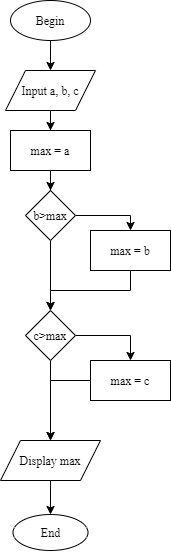

The diagram above was exported from draw.io. Its source (the exported page's mxGraphModel, read from the mxfile embedded in the PNG):
<mxGraphModel dx="600" dy="424" grid="1" gridSize="10" guides="1" tooltips="1" connect="1" arrows="1" fold="1" page="1" pageScale="1" pageWidth="827" pageHeight="1169" math="0" shadow="0">
  <root>
    <mxCell id="0" />
    <mxCell id="1" parent="0" />
    <mxCell id="SQRId7hMAYryq32sb-z6-6" value="" style="edgeStyle=orthogonalEdgeStyle;rounded=0;orthogonalLoop=1;jettySize=auto;html=1;fontFamily=Times New Roman;" edge="1" parent="1" source="SQRId7hMAYryq32sb-z6-1" target="SQRId7hMAYryq32sb-z6-4">
      <mxGeometry relative="1" as="geometry" />
    </mxCell>
    <mxCell id="SQRId7hMAYryq32sb-z6-1" value="Begin" style="ellipse;whiteSpace=wrap;html=1;fontFamily=Times New Roman;" vertex="1" parent="1">
      <mxGeometry x="130" y="40" width="80" height="40" as="geometry" />
    </mxCell>
    <mxCell id="SQRId7hMAYryq32sb-z6-11" value="" style="edgeStyle=orthogonalEdgeStyle;rounded=0;orthogonalLoop=1;jettySize=auto;html=1;fontFamily=Times New Roman;" edge="1" parent="1" source="SQRId7hMAYryq32sb-z6-4" target="SQRId7hMAYryq32sb-z6-9">
      <mxGeometry relative="1" as="geometry" />
    </mxCell>
    <mxCell id="SQRId7hMAYryq32sb-z6-4" value="Input a, b, c" style="shape=parallelogram;perimeter=parallelogramPerimeter;whiteSpace=wrap;html=1;fixedSize=1;fontFamily=Times New Roman;" vertex="1" parent="1">
      <mxGeometry x="125" y="110" width="90" height="40" as="geometry" />
    </mxCell>
    <mxCell id="SQRId7hMAYryq32sb-z6-13" value="" style="edgeStyle=orthogonalEdgeStyle;rounded=0;orthogonalLoop=1;jettySize=auto;html=1;fontFamily=Times New Roman;" edge="1" parent="1" source="SQRId7hMAYryq32sb-z6-8" target="SQRId7hMAYryq32sb-z6-10">
      <mxGeometry relative="1" as="geometry">
        <Array as="points">
          <mxPoint x="250" y="255" />
        </Array>
      </mxGeometry>
    </mxCell>
    <mxCell id="SQRId7hMAYryq32sb-z6-16" value="" style="edgeStyle=orthogonalEdgeStyle;rounded=0;orthogonalLoop=1;jettySize=auto;html=1;fontFamily=Times New Roman;" edge="1" parent="1" source="SQRId7hMAYryq32sb-z6-8">
      <mxGeometry relative="1" as="geometry">
        <mxPoint x="170" y="350" as="targetPoint" />
      </mxGeometry>
    </mxCell>
    <mxCell id="SQRId7hMAYryq32sb-z6-8" value="b&amp;gt;max" style="rhombus;whiteSpace=wrap;html=1;fontFamily=Times New Roman;" vertex="1" parent="1">
      <mxGeometry x="145" y="230" width="50" height="50" as="geometry" />
    </mxCell>
    <mxCell id="SQRId7hMAYryq32sb-z6-12" value="" style="edgeStyle=orthogonalEdgeStyle;rounded=0;orthogonalLoop=1;jettySize=auto;html=1;fontFamily=Times New Roman;" edge="1" parent="1" source="SQRId7hMAYryq32sb-z6-9" target="SQRId7hMAYryq32sb-z6-8">
      <mxGeometry relative="1" as="geometry" />
    </mxCell>
    <mxCell id="SQRId7hMAYryq32sb-z6-9" value="max = a" style="rounded=0;whiteSpace=wrap;html=1;fontFamily=Times New Roman;" vertex="1" parent="1">
      <mxGeometry x="130" y="170" width="80" height="40" as="geometry" />
    </mxCell>
    <mxCell id="SQRId7hMAYryq32sb-z6-18" value="" style="edgeStyle=orthogonalEdgeStyle;rounded=0;orthogonalLoop=1;jettySize=auto;html=1;fontFamily=Times New Roman;" edge="1" parent="1" source="SQRId7hMAYryq32sb-z6-10" target="SQRId7hMAYryq32sb-z6-17">
      <mxGeometry relative="1" as="geometry">
        <Array as="points">
          <mxPoint x="250" y="330" />
          <mxPoint x="170" y="330" />
        </Array>
      </mxGeometry>
    </mxCell>
    <mxCell id="SQRId7hMAYryq32sb-z6-10" value="max = b" style="rounded=0;whiteSpace=wrap;html=1;fontFamily=Times New Roman;" vertex="1" parent="1">
      <mxGeometry x="210" y="270" width="80" height="40" as="geometry" />
    </mxCell>
    <mxCell id="SQRId7hMAYryq32sb-z6-22" value="" style="edgeStyle=orthogonalEdgeStyle;rounded=0;orthogonalLoop=1;jettySize=auto;html=1;fontFamily=Times New Roman;" edge="1" parent="1" source="SQRId7hMAYryq32sb-z6-17" target="SQRId7hMAYryq32sb-z6-19">
      <mxGeometry relative="1" as="geometry">
        <Array as="points">
          <mxPoint x="250" y="375" />
        </Array>
      </mxGeometry>
    </mxCell>
    <mxCell id="SQRId7hMAYryq32sb-z6-26" value="" style="edgeStyle=orthogonalEdgeStyle;rounded=0;orthogonalLoop=1;jettySize=auto;html=1;fontFamily=Times New Roman;" edge="1" parent="1" source="SQRId7hMAYryq32sb-z6-17" target="SQRId7hMAYryq32sb-z6-25">
      <mxGeometry relative="1" as="geometry" />
    </mxCell>
    <mxCell id="SQRId7hMAYryq32sb-z6-17" value="c&amp;gt;max" style="rhombus;whiteSpace=wrap;html=1;rounded=0;fontFamily=Times New Roman;" vertex="1" parent="1">
      <mxGeometry x="145" y="350" width="50" height="50" as="geometry" />
    </mxCell>
    <mxCell id="SQRId7hMAYryq32sb-z6-24" value="" style="edgeStyle=orthogonalEdgeStyle;rounded=0;orthogonalLoop=1;jettySize=auto;html=1;fontFamily=Times New Roman;" edge="1" parent="1" source="SQRId7hMAYryq32sb-z6-19">
      <mxGeometry relative="1" as="geometry">
        <mxPoint x="170" y="480" as="targetPoint" />
      </mxGeometry>
    </mxCell>
    <mxCell id="SQRId7hMAYryq32sb-z6-19" value="max = c" style="whiteSpace=wrap;html=1;rounded=0;fontFamily=Times New Roman;" vertex="1" parent="1">
      <mxGeometry x="210" y="400" width="80" height="40" as="geometry" />
    </mxCell>
    <mxCell id="SQRId7hMAYryq32sb-z6-28" value="" style="edgeStyle=orthogonalEdgeStyle;rounded=0;orthogonalLoop=1;jettySize=auto;html=1;fontFamily=Times New Roman;" edge="1" parent="1" source="SQRId7hMAYryq32sb-z6-25" target="SQRId7hMAYryq32sb-z6-27">
      <mxGeometry relative="1" as="geometry" />
    </mxCell>
    <mxCell id="SQRId7hMAYryq32sb-z6-25" value="Display max" style="shape=parallelogram;perimeter=parallelogramPerimeter;whiteSpace=wrap;html=1;fixedSize=1;fontFamily=Times New Roman;" vertex="1" parent="1">
      <mxGeometry x="120" y="480" width="100" height="40" as="geometry" />
    </mxCell>
    <mxCell id="SQRId7hMAYryq32sb-z6-27" value="End" style="ellipse;whiteSpace=wrap;html=1;fontFamily=Times New Roman;" vertex="1" parent="1">
      <mxGeometry x="132.5" y="554" width="75" height="36" as="geometry" />
    </mxCell>
  </root>
</mxGraphModel>